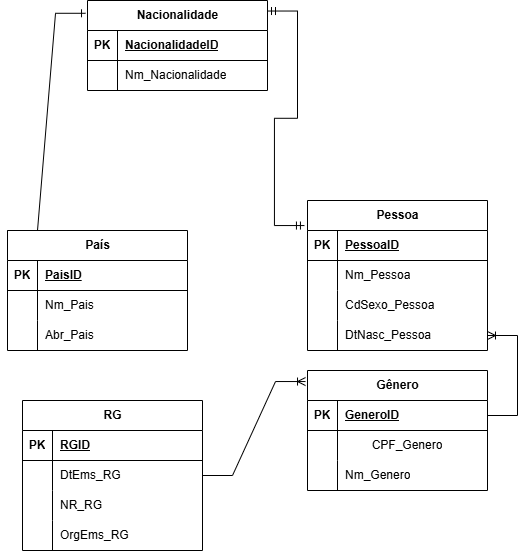

The diagram above was exported from draw.io. Its source (the exported page's mxGraphModel, read from the mxfile embedded in the PNG):
<mxGraphModel dx="1420" dy="786" grid="1" gridSize="10" guides="1" tooltips="1" connect="1" arrows="1" fold="1" page="1" pageScale="1" pageWidth="827" pageHeight="1169" math="0" shadow="0">
  <root>
    <mxCell id="0" />
    <mxCell id="1" parent="0" />
    <mxCell id="M13UexZ4xW9A_DYF-BbY-1" value="Nacionalidade" style="shape=table;startSize=30;container=1;collapsible=1;childLayout=tableLayout;fixedRows=1;rowLines=0;fontStyle=1;align=center;resizeLast=1;html=1;" vertex="1" parent="1">
      <mxGeometry x="220" y="240" width="180" height="90" as="geometry" />
    </mxCell>
    <mxCell id="M13UexZ4xW9A_DYF-BbY-2" value="" style="shape=tableRow;horizontal=0;startSize=0;swimlaneHead=0;swimlaneBody=0;fillColor=none;collapsible=0;dropTarget=0;points=[[0,0.5],[1,0.5]];portConstraint=eastwest;top=0;left=0;right=0;bottom=1;" vertex="1" parent="M13UexZ4xW9A_DYF-BbY-1">
      <mxGeometry y="30" width="180" height="30" as="geometry" />
    </mxCell>
    <mxCell id="M13UexZ4xW9A_DYF-BbY-3" value="PK" style="shape=partialRectangle;connectable=0;fillColor=none;top=0;left=0;bottom=0;right=0;fontStyle=1;overflow=hidden;whiteSpace=wrap;html=1;" vertex="1" parent="M13UexZ4xW9A_DYF-BbY-2">
      <mxGeometry width="30" height="30" as="geometry">
        <mxRectangle width="30" height="30" as="alternateBounds" />
      </mxGeometry>
    </mxCell>
    <mxCell id="M13UexZ4xW9A_DYF-BbY-4" value="NacionalidadeID" style="shape=partialRectangle;connectable=0;fillColor=none;top=0;left=0;bottom=0;right=0;align=left;spacingLeft=6;fontStyle=5;overflow=hidden;whiteSpace=wrap;html=1;" vertex="1" parent="M13UexZ4xW9A_DYF-BbY-2">
      <mxGeometry x="30" width="150" height="30" as="geometry">
        <mxRectangle width="150" height="30" as="alternateBounds" />
      </mxGeometry>
    </mxCell>
    <mxCell id="M13UexZ4xW9A_DYF-BbY-41" value="" style="shape=tableRow;horizontal=0;startSize=0;swimlaneHead=0;swimlaneBody=0;fillColor=none;collapsible=0;dropTarget=0;points=[[0,0.5],[1,0.5]];portConstraint=eastwest;top=0;left=0;right=0;bottom=0;" vertex="1" parent="M13UexZ4xW9A_DYF-BbY-1">
      <mxGeometry y="60" width="180" height="30" as="geometry" />
    </mxCell>
    <mxCell id="M13UexZ4xW9A_DYF-BbY-42" value="" style="shape=partialRectangle;connectable=0;fillColor=none;top=0;left=0;bottom=0;right=0;editable=1;overflow=hidden;whiteSpace=wrap;html=1;" vertex="1" parent="M13UexZ4xW9A_DYF-BbY-41">
      <mxGeometry width="30" height="30" as="geometry">
        <mxRectangle width="30" height="30" as="alternateBounds" />
      </mxGeometry>
    </mxCell>
    <mxCell id="M13UexZ4xW9A_DYF-BbY-43" value="Nm_Nacionalidade" style="shape=partialRectangle;connectable=0;fillColor=none;top=0;left=0;bottom=0;right=0;align=left;spacingLeft=6;overflow=hidden;whiteSpace=wrap;html=1;" vertex="1" parent="M13UexZ4xW9A_DYF-BbY-41">
      <mxGeometry x="30" width="150" height="30" as="geometry">
        <mxRectangle width="150" height="30" as="alternateBounds" />
      </mxGeometry>
    </mxCell>
    <mxCell id="M13UexZ4xW9A_DYF-BbY-14" value="Pessoa" style="shape=table;startSize=30;container=1;collapsible=1;childLayout=tableLayout;fixedRows=1;rowLines=0;fontStyle=1;align=center;resizeLast=1;html=1;" vertex="1" parent="1">
      <mxGeometry x="440" y="440" width="180" height="150" as="geometry" />
    </mxCell>
    <mxCell id="M13UexZ4xW9A_DYF-BbY-15" value="" style="shape=tableRow;horizontal=0;startSize=0;swimlaneHead=0;swimlaneBody=0;fillColor=none;collapsible=0;dropTarget=0;points=[[0,0.5],[1,0.5]];portConstraint=eastwest;top=0;left=0;right=0;bottom=1;" vertex="1" parent="M13UexZ4xW9A_DYF-BbY-14">
      <mxGeometry y="30" width="180" height="30" as="geometry" />
    </mxCell>
    <mxCell id="M13UexZ4xW9A_DYF-BbY-16" value="PK" style="shape=partialRectangle;connectable=0;fillColor=none;top=0;left=0;bottom=0;right=0;fontStyle=1;overflow=hidden;whiteSpace=wrap;html=1;" vertex="1" parent="M13UexZ4xW9A_DYF-BbY-15">
      <mxGeometry width="30" height="30" as="geometry">
        <mxRectangle width="30" height="30" as="alternateBounds" />
      </mxGeometry>
    </mxCell>
    <mxCell id="M13UexZ4xW9A_DYF-BbY-17" value="PessoaID" style="shape=partialRectangle;connectable=0;fillColor=none;top=0;left=0;bottom=0;right=0;align=left;spacingLeft=6;fontStyle=5;overflow=hidden;whiteSpace=wrap;html=1;" vertex="1" parent="M13UexZ4xW9A_DYF-BbY-15">
      <mxGeometry x="30" width="150" height="30" as="geometry">
        <mxRectangle width="150" height="30" as="alternateBounds" />
      </mxGeometry>
    </mxCell>
    <mxCell id="M13UexZ4xW9A_DYF-BbY-18" value="" style="shape=tableRow;horizontal=0;startSize=0;swimlaneHead=0;swimlaneBody=0;fillColor=none;collapsible=0;dropTarget=0;points=[[0,0.5],[1,0.5]];portConstraint=eastwest;top=0;left=0;right=0;bottom=0;" vertex="1" parent="M13UexZ4xW9A_DYF-BbY-14">
      <mxGeometry y="60" width="180" height="30" as="geometry" />
    </mxCell>
    <mxCell id="M13UexZ4xW9A_DYF-BbY-19" value="" style="shape=partialRectangle;connectable=0;fillColor=none;top=0;left=0;bottom=0;right=0;editable=1;overflow=hidden;whiteSpace=wrap;html=1;" vertex="1" parent="M13UexZ4xW9A_DYF-BbY-18">
      <mxGeometry width="30" height="30" as="geometry">
        <mxRectangle width="30" height="30" as="alternateBounds" />
      </mxGeometry>
    </mxCell>
    <mxCell id="M13UexZ4xW9A_DYF-BbY-20" value="Nm_Pessoa" style="shape=partialRectangle;connectable=0;fillColor=none;top=0;left=0;bottom=0;right=0;align=left;spacingLeft=6;overflow=hidden;whiteSpace=wrap;html=1;" vertex="1" parent="M13UexZ4xW9A_DYF-BbY-18">
      <mxGeometry x="30" width="150" height="30" as="geometry">
        <mxRectangle width="150" height="30" as="alternateBounds" />
      </mxGeometry>
    </mxCell>
    <mxCell id="M13UexZ4xW9A_DYF-BbY-79" value="" style="shape=tableRow;horizontal=0;startSize=0;swimlaneHead=0;swimlaneBody=0;fillColor=none;collapsible=0;dropTarget=0;points=[[0,0.5],[1,0.5]];portConstraint=eastwest;top=0;left=0;right=0;bottom=0;" vertex="1" parent="M13UexZ4xW9A_DYF-BbY-14">
      <mxGeometry y="90" width="180" height="30" as="geometry" />
    </mxCell>
    <mxCell id="M13UexZ4xW9A_DYF-BbY-80" value="" style="shape=partialRectangle;connectable=0;fillColor=none;top=0;left=0;bottom=0;right=0;editable=1;overflow=hidden;whiteSpace=wrap;html=1;" vertex="1" parent="M13UexZ4xW9A_DYF-BbY-79">
      <mxGeometry width="30" height="30" as="geometry">
        <mxRectangle width="30" height="30" as="alternateBounds" />
      </mxGeometry>
    </mxCell>
    <mxCell id="M13UexZ4xW9A_DYF-BbY-81" value="CdSexo_Pessoa" style="shape=partialRectangle;connectable=0;fillColor=none;top=0;left=0;bottom=0;right=0;align=left;spacingLeft=6;overflow=hidden;whiteSpace=wrap;html=1;" vertex="1" parent="M13UexZ4xW9A_DYF-BbY-79">
      <mxGeometry x="30" width="150" height="30" as="geometry">
        <mxRectangle width="150" height="30" as="alternateBounds" />
      </mxGeometry>
    </mxCell>
    <mxCell id="M13UexZ4xW9A_DYF-BbY-58" value="" style="shape=tableRow;horizontal=0;startSize=0;swimlaneHead=0;swimlaneBody=0;fillColor=none;collapsible=0;dropTarget=0;points=[[0,0.5],[1,0.5]];portConstraint=eastwest;top=0;left=0;right=0;bottom=0;" vertex="1" parent="M13UexZ4xW9A_DYF-BbY-14">
      <mxGeometry y="120" width="180" height="30" as="geometry" />
    </mxCell>
    <mxCell id="M13UexZ4xW9A_DYF-BbY-59" value="" style="shape=partialRectangle;connectable=0;fillColor=none;top=0;left=0;bottom=0;right=0;editable=1;overflow=hidden;whiteSpace=wrap;html=1;" vertex="1" parent="M13UexZ4xW9A_DYF-BbY-58">
      <mxGeometry width="30" height="30" as="geometry">
        <mxRectangle width="30" height="30" as="alternateBounds" />
      </mxGeometry>
    </mxCell>
    <mxCell id="M13UexZ4xW9A_DYF-BbY-60" value="DtNasc_Pessoa" style="shape=partialRectangle;connectable=0;fillColor=none;top=0;left=0;bottom=0;right=0;align=left;spacingLeft=6;overflow=hidden;whiteSpace=wrap;html=1;" vertex="1" parent="M13UexZ4xW9A_DYF-BbY-58">
      <mxGeometry x="30" width="150" height="30" as="geometry">
        <mxRectangle width="150" height="30" as="alternateBounds" />
      </mxGeometry>
    </mxCell>
    <mxCell id="M13UexZ4xW9A_DYF-BbY-27" value="País" style="shape=table;startSize=30;container=1;collapsible=1;childLayout=tableLayout;fixedRows=1;rowLines=0;fontStyle=1;align=center;resizeLast=1;html=1;" vertex="1" parent="1">
      <mxGeometry x="140" y="470" width="180" height="120" as="geometry" />
    </mxCell>
    <mxCell id="M13UexZ4xW9A_DYF-BbY-28" value="" style="shape=tableRow;horizontal=0;startSize=0;swimlaneHead=0;swimlaneBody=0;fillColor=none;collapsible=0;dropTarget=0;points=[[0,0.5],[1,0.5]];portConstraint=eastwest;top=0;left=0;right=0;bottom=1;" vertex="1" parent="M13UexZ4xW9A_DYF-BbY-27">
      <mxGeometry y="30" width="180" height="30" as="geometry" />
    </mxCell>
    <mxCell id="M13UexZ4xW9A_DYF-BbY-29" value="PK" style="shape=partialRectangle;connectable=0;fillColor=none;top=0;left=0;bottom=0;right=0;fontStyle=1;overflow=hidden;whiteSpace=wrap;html=1;" vertex="1" parent="M13UexZ4xW9A_DYF-BbY-28">
      <mxGeometry width="30" height="30" as="geometry">
        <mxRectangle width="30" height="30" as="alternateBounds" />
      </mxGeometry>
    </mxCell>
    <mxCell id="M13UexZ4xW9A_DYF-BbY-30" value="PaisID" style="shape=partialRectangle;connectable=0;fillColor=none;top=0;left=0;bottom=0;right=0;align=left;spacingLeft=6;fontStyle=5;overflow=hidden;whiteSpace=wrap;html=1;" vertex="1" parent="M13UexZ4xW9A_DYF-BbY-28">
      <mxGeometry x="30" width="150" height="30" as="geometry">
        <mxRectangle width="150" height="30" as="alternateBounds" />
      </mxGeometry>
    </mxCell>
    <mxCell id="M13UexZ4xW9A_DYF-BbY-31" value="" style="shape=tableRow;horizontal=0;startSize=0;swimlaneHead=0;swimlaneBody=0;fillColor=none;collapsible=0;dropTarget=0;points=[[0,0.5],[1,0.5]];portConstraint=eastwest;top=0;left=0;right=0;bottom=0;" vertex="1" parent="M13UexZ4xW9A_DYF-BbY-27">
      <mxGeometry y="60" width="180" height="30" as="geometry" />
    </mxCell>
    <mxCell id="M13UexZ4xW9A_DYF-BbY-32" value="" style="shape=partialRectangle;connectable=0;fillColor=none;top=0;left=0;bottom=0;right=0;editable=1;overflow=hidden;whiteSpace=wrap;html=1;" vertex="1" parent="M13UexZ4xW9A_DYF-BbY-31">
      <mxGeometry width="30" height="30" as="geometry">
        <mxRectangle width="30" height="30" as="alternateBounds" />
      </mxGeometry>
    </mxCell>
    <mxCell id="M13UexZ4xW9A_DYF-BbY-33" value="Nm_Pais" style="shape=partialRectangle;connectable=0;fillColor=none;top=0;left=0;bottom=0;right=0;align=left;spacingLeft=6;overflow=hidden;whiteSpace=wrap;html=1;" vertex="1" parent="M13UexZ4xW9A_DYF-BbY-31">
      <mxGeometry x="30" width="150" height="30" as="geometry">
        <mxRectangle width="150" height="30" as="alternateBounds" />
      </mxGeometry>
    </mxCell>
    <mxCell id="M13UexZ4xW9A_DYF-BbY-34" value="" style="shape=tableRow;horizontal=0;startSize=0;swimlaneHead=0;swimlaneBody=0;fillColor=none;collapsible=0;dropTarget=0;points=[[0,0.5],[1,0.5]];portConstraint=eastwest;top=0;left=0;right=0;bottom=0;" vertex="1" parent="M13UexZ4xW9A_DYF-BbY-27">
      <mxGeometry y="90" width="180" height="30" as="geometry" />
    </mxCell>
    <mxCell id="M13UexZ4xW9A_DYF-BbY-35" value="" style="shape=partialRectangle;connectable=0;fillColor=none;top=0;left=0;bottom=0;right=0;editable=1;overflow=hidden;whiteSpace=wrap;html=1;" vertex="1" parent="M13UexZ4xW9A_DYF-BbY-34">
      <mxGeometry width="30" height="30" as="geometry">
        <mxRectangle width="30" height="30" as="alternateBounds" />
      </mxGeometry>
    </mxCell>
    <mxCell id="M13UexZ4xW9A_DYF-BbY-36" value="Abr_Pais" style="shape=partialRectangle;connectable=0;fillColor=none;top=0;left=0;bottom=0;right=0;align=left;spacingLeft=6;overflow=hidden;whiteSpace=wrap;html=1;" vertex="1" parent="M13UexZ4xW9A_DYF-BbY-34">
      <mxGeometry x="30" width="150" height="30" as="geometry">
        <mxRectangle width="150" height="30" as="alternateBounds" />
      </mxGeometry>
    </mxCell>
    <mxCell id="M13UexZ4xW9A_DYF-BbY-40" value="" style="edgeStyle=entityRelationEdgeStyle;fontSize=12;html=1;endArrow=ERone;endFill=1;rounded=0;exitX=0;exitY=0;exitDx=0;exitDy=0;entryX=-0.011;entryY=0.142;entryDx=0;entryDy=0;entryPerimeter=0;" edge="1" parent="1" source="M13UexZ4xW9A_DYF-BbY-27" target="M13UexZ4xW9A_DYF-BbY-1">
      <mxGeometry width="100" height="100" relative="1" as="geometry">
        <mxPoint x="75.94000000000005" y="470" as="sourcePoint" />
        <mxPoint x="100" y="290" as="targetPoint" />
        <Array as="points">
          <mxPoint x="21" y="480" />
          <mxPoint x="11" y="350" />
          <mxPoint x="-19" y="440" />
          <mxPoint x="1" y="350" />
          <mxPoint x="11" y="390" />
        </Array>
      </mxGeometry>
    </mxCell>
    <mxCell id="M13UexZ4xW9A_DYF-BbY-44" value="" style="edgeStyle=entityRelationEdgeStyle;fontSize=12;html=1;endArrow=ERmandOne;startArrow=ERmandOne;rounded=0;entryX=-0.017;entryY=0.167;entryDx=0;entryDy=0;entryPerimeter=0;exitX=1;exitY=0.117;exitDx=0;exitDy=0;exitPerimeter=0;" edge="1" parent="1" source="M13UexZ4xW9A_DYF-BbY-1" target="M13UexZ4xW9A_DYF-BbY-14">
      <mxGeometry width="100" height="100" relative="1" as="geometry">
        <mxPoint x="440" y="370" as="sourcePoint" />
        <mxPoint x="540" y="270" as="targetPoint" />
      </mxGeometry>
    </mxCell>
    <mxCell id="M13UexZ4xW9A_DYF-BbY-45" value="Gênero" style="shape=table;startSize=30;container=1;collapsible=1;childLayout=tableLayout;fixedRows=1;rowLines=0;fontStyle=1;align=center;resizeLast=1;html=1;" vertex="1" parent="1">
      <mxGeometry x="440" y="610" width="180" height="120" as="geometry" />
    </mxCell>
    <mxCell id="M13UexZ4xW9A_DYF-BbY-46" value="" style="shape=tableRow;horizontal=0;startSize=0;swimlaneHead=0;swimlaneBody=0;fillColor=none;collapsible=0;dropTarget=0;points=[[0,0.5],[1,0.5]];portConstraint=eastwest;top=0;left=0;right=0;bottom=1;" vertex="1" parent="M13UexZ4xW9A_DYF-BbY-45">
      <mxGeometry y="30" width="180" height="30" as="geometry" />
    </mxCell>
    <mxCell id="M13UexZ4xW9A_DYF-BbY-47" value="PK" style="shape=partialRectangle;connectable=0;fillColor=none;top=0;left=0;bottom=0;right=0;fontStyle=1;overflow=hidden;whiteSpace=wrap;html=1;" vertex="1" parent="M13UexZ4xW9A_DYF-BbY-46">
      <mxGeometry width="30" height="30" as="geometry">
        <mxRectangle width="30" height="30" as="alternateBounds" />
      </mxGeometry>
    </mxCell>
    <mxCell id="M13UexZ4xW9A_DYF-BbY-48" value="GeneroID" style="shape=partialRectangle;connectable=0;fillColor=none;top=0;left=0;bottom=0;right=0;align=left;spacingLeft=6;fontStyle=5;overflow=hidden;whiteSpace=wrap;html=1;" vertex="1" parent="M13UexZ4xW9A_DYF-BbY-46">
      <mxGeometry x="30" width="150" height="30" as="geometry">
        <mxRectangle width="150" height="30" as="alternateBounds" />
      </mxGeometry>
    </mxCell>
    <mxCell id="M13UexZ4xW9A_DYF-BbY-49" value="" style="shape=tableRow;horizontal=0;startSize=0;swimlaneHead=0;swimlaneBody=0;fillColor=none;collapsible=0;dropTarget=0;points=[[0,0.5],[1,0.5]];portConstraint=eastwest;top=0;left=0;right=0;bottom=0;" vertex="1" parent="M13UexZ4xW9A_DYF-BbY-45">
      <mxGeometry y="60" width="180" height="30" as="geometry" />
    </mxCell>
    <mxCell id="M13UexZ4xW9A_DYF-BbY-50" value="" style="shape=partialRectangle;connectable=0;fillColor=none;top=0;left=0;bottom=0;right=0;editable=1;overflow=hidden;whiteSpace=wrap;html=1;" vertex="1" parent="M13UexZ4xW9A_DYF-BbY-49">
      <mxGeometry width="30" height="30" as="geometry">
        <mxRectangle width="30" height="30" as="alternateBounds" />
      </mxGeometry>
    </mxCell>
    <mxCell id="M13UexZ4xW9A_DYF-BbY-51" value="&lt;span style=&quot;white-space: pre;&quot;&gt;&#09;&lt;/span&gt;CPF_Genero" style="shape=partialRectangle;connectable=0;fillColor=none;top=0;left=0;bottom=0;right=0;align=left;spacingLeft=6;overflow=hidden;whiteSpace=wrap;html=1;" vertex="1" parent="M13UexZ4xW9A_DYF-BbY-49">
      <mxGeometry x="30" width="150" height="30" as="geometry">
        <mxRectangle width="150" height="30" as="alternateBounds" />
      </mxGeometry>
    </mxCell>
    <mxCell id="M13UexZ4xW9A_DYF-BbY-52" value="" style="shape=tableRow;horizontal=0;startSize=0;swimlaneHead=0;swimlaneBody=0;fillColor=none;collapsible=0;dropTarget=0;points=[[0,0.5],[1,0.5]];portConstraint=eastwest;top=0;left=0;right=0;bottom=0;" vertex="1" parent="M13UexZ4xW9A_DYF-BbY-45">
      <mxGeometry y="90" width="180" height="30" as="geometry" />
    </mxCell>
    <mxCell id="M13UexZ4xW9A_DYF-BbY-53" value="" style="shape=partialRectangle;connectable=0;fillColor=none;top=0;left=0;bottom=0;right=0;editable=1;overflow=hidden;whiteSpace=wrap;html=1;" vertex="1" parent="M13UexZ4xW9A_DYF-BbY-52">
      <mxGeometry width="30" height="30" as="geometry">
        <mxRectangle width="30" height="30" as="alternateBounds" />
      </mxGeometry>
    </mxCell>
    <mxCell id="M13UexZ4xW9A_DYF-BbY-54" value="Nm_Genero" style="shape=partialRectangle;connectable=0;fillColor=none;top=0;left=0;bottom=0;right=0;align=left;spacingLeft=6;overflow=hidden;whiteSpace=wrap;html=1;" vertex="1" parent="M13UexZ4xW9A_DYF-BbY-52">
      <mxGeometry x="30" width="150" height="30" as="geometry">
        <mxRectangle width="150" height="30" as="alternateBounds" />
      </mxGeometry>
    </mxCell>
    <mxCell id="M13UexZ4xW9A_DYF-BbY-64" value="RG" style="shape=table;startSize=30;container=1;collapsible=1;childLayout=tableLayout;fixedRows=1;rowLines=0;fontStyle=1;align=center;resizeLast=1;html=1;" vertex="1" parent="1">
      <mxGeometry x="155" y="640" width="180" height="150" as="geometry" />
    </mxCell>
    <mxCell id="M13UexZ4xW9A_DYF-BbY-65" value="" style="shape=tableRow;horizontal=0;startSize=0;swimlaneHead=0;swimlaneBody=0;fillColor=none;collapsible=0;dropTarget=0;points=[[0,0.5],[1,0.5]];portConstraint=eastwest;top=0;left=0;right=0;bottom=1;" vertex="1" parent="M13UexZ4xW9A_DYF-BbY-64">
      <mxGeometry y="30" width="180" height="30" as="geometry" />
    </mxCell>
    <mxCell id="M13UexZ4xW9A_DYF-BbY-66" value="PK" style="shape=partialRectangle;connectable=0;fillColor=none;top=0;left=0;bottom=0;right=0;fontStyle=1;overflow=hidden;whiteSpace=wrap;html=1;" vertex="1" parent="M13UexZ4xW9A_DYF-BbY-65">
      <mxGeometry width="30" height="30" as="geometry">
        <mxRectangle width="30" height="30" as="alternateBounds" />
      </mxGeometry>
    </mxCell>
    <mxCell id="M13UexZ4xW9A_DYF-BbY-67" value="RGID" style="shape=partialRectangle;connectable=0;fillColor=none;top=0;left=0;bottom=0;right=0;align=left;spacingLeft=6;fontStyle=5;overflow=hidden;whiteSpace=wrap;html=1;" vertex="1" parent="M13UexZ4xW9A_DYF-BbY-65">
      <mxGeometry x="30" width="150" height="30" as="geometry">
        <mxRectangle width="150" height="30" as="alternateBounds" />
      </mxGeometry>
    </mxCell>
    <mxCell id="M13UexZ4xW9A_DYF-BbY-68" value="" style="shape=tableRow;horizontal=0;startSize=0;swimlaneHead=0;swimlaneBody=0;fillColor=none;collapsible=0;dropTarget=0;points=[[0,0.5],[1,0.5]];portConstraint=eastwest;top=0;left=0;right=0;bottom=0;" vertex="1" parent="M13UexZ4xW9A_DYF-BbY-64">
      <mxGeometry y="60" width="180" height="30" as="geometry" />
    </mxCell>
    <mxCell id="M13UexZ4xW9A_DYF-BbY-69" value="" style="shape=partialRectangle;connectable=0;fillColor=none;top=0;left=0;bottom=0;right=0;editable=1;overflow=hidden;whiteSpace=wrap;html=1;" vertex="1" parent="M13UexZ4xW9A_DYF-BbY-68">
      <mxGeometry width="30" height="30" as="geometry">
        <mxRectangle width="30" height="30" as="alternateBounds" />
      </mxGeometry>
    </mxCell>
    <mxCell id="M13UexZ4xW9A_DYF-BbY-70" value="DtEms_RG" style="shape=partialRectangle;connectable=0;fillColor=none;top=0;left=0;bottom=0;right=0;align=left;spacingLeft=6;overflow=hidden;whiteSpace=wrap;html=1;" vertex="1" parent="M13UexZ4xW9A_DYF-BbY-68">
      <mxGeometry x="30" width="150" height="30" as="geometry">
        <mxRectangle width="150" height="30" as="alternateBounds" />
      </mxGeometry>
    </mxCell>
    <mxCell id="M13UexZ4xW9A_DYF-BbY-71" value="" style="shape=tableRow;horizontal=0;startSize=0;swimlaneHead=0;swimlaneBody=0;fillColor=none;collapsible=0;dropTarget=0;points=[[0,0.5],[1,0.5]];portConstraint=eastwest;top=0;left=0;right=0;bottom=0;" vertex="1" parent="M13UexZ4xW9A_DYF-BbY-64">
      <mxGeometry y="90" width="180" height="30" as="geometry" />
    </mxCell>
    <mxCell id="M13UexZ4xW9A_DYF-BbY-72" value="" style="shape=partialRectangle;connectable=0;fillColor=none;top=0;left=0;bottom=0;right=0;editable=1;overflow=hidden;whiteSpace=wrap;html=1;" vertex="1" parent="M13UexZ4xW9A_DYF-BbY-71">
      <mxGeometry width="30" height="30" as="geometry">
        <mxRectangle width="30" height="30" as="alternateBounds" />
      </mxGeometry>
    </mxCell>
    <mxCell id="M13UexZ4xW9A_DYF-BbY-73" value="NR_RG" style="shape=partialRectangle;connectable=0;fillColor=none;top=0;left=0;bottom=0;right=0;align=left;spacingLeft=6;overflow=hidden;whiteSpace=wrap;html=1;" vertex="1" parent="M13UexZ4xW9A_DYF-BbY-71">
      <mxGeometry x="30" width="150" height="30" as="geometry">
        <mxRectangle width="150" height="30" as="alternateBounds" />
      </mxGeometry>
    </mxCell>
    <mxCell id="M13UexZ4xW9A_DYF-BbY-74" value="" style="shape=tableRow;horizontal=0;startSize=0;swimlaneHead=0;swimlaneBody=0;fillColor=none;collapsible=0;dropTarget=0;points=[[0,0.5],[1,0.5]];portConstraint=eastwest;top=0;left=0;right=0;bottom=0;" vertex="1" parent="M13UexZ4xW9A_DYF-BbY-64">
      <mxGeometry y="120" width="180" height="30" as="geometry" />
    </mxCell>
    <mxCell id="M13UexZ4xW9A_DYF-BbY-75" value="" style="shape=partialRectangle;connectable=0;fillColor=none;top=0;left=0;bottom=0;right=0;editable=1;overflow=hidden;whiteSpace=wrap;html=1;" vertex="1" parent="M13UexZ4xW9A_DYF-BbY-74">
      <mxGeometry width="30" height="30" as="geometry">
        <mxRectangle width="30" height="30" as="alternateBounds" />
      </mxGeometry>
    </mxCell>
    <mxCell id="M13UexZ4xW9A_DYF-BbY-76" value="OrgEms_RG" style="shape=partialRectangle;connectable=0;fillColor=none;top=0;left=0;bottom=0;right=0;align=left;spacingLeft=6;overflow=hidden;whiteSpace=wrap;html=1;" vertex="1" parent="M13UexZ4xW9A_DYF-BbY-74">
      <mxGeometry x="30" width="150" height="30" as="geometry">
        <mxRectangle width="150" height="30" as="alternateBounds" />
      </mxGeometry>
    </mxCell>
    <mxCell id="M13UexZ4xW9A_DYF-BbY-77" value="" style="edgeStyle=entityRelationEdgeStyle;fontSize=12;html=1;endArrow=ERoneToMany;rounded=0;entryX=-0.011;entryY=0.092;entryDx=0;entryDy=0;entryPerimeter=0;exitX=1;exitY=0.5;exitDx=0;exitDy=0;" edge="1" parent="1" source="M13UexZ4xW9A_DYF-BbY-68" target="M13UexZ4xW9A_DYF-BbY-45">
      <mxGeometry width="100" height="100" relative="1" as="geometry">
        <mxPoint x="340" y="730" as="sourcePoint" />
        <mxPoint x="440" y="630" as="targetPoint" />
      </mxGeometry>
    </mxCell>
    <mxCell id="M13UexZ4xW9A_DYF-BbY-78" value="" style="edgeStyle=entityRelationEdgeStyle;fontSize=12;html=1;endArrow=ERoneToMany;rounded=0;entryX=1;entryY=0.5;entryDx=0;entryDy=0;exitX=1;exitY=0.5;exitDx=0;exitDy=0;" edge="1" parent="1" source="M13UexZ4xW9A_DYF-BbY-46" target="M13UexZ4xW9A_DYF-BbY-58">
      <mxGeometry width="100" height="100" relative="1" as="geometry">
        <mxPoint x="670" y="670" as="sourcePoint" />
        <mxPoint x="770" y="570" as="targetPoint" />
        <Array as="points">
          <mxPoint x="680" y="590" />
          <mxPoint x="650" y="610" />
        </Array>
      </mxGeometry>
    </mxCell>
  </root>
</mxGraphModel>